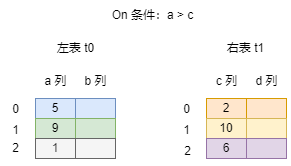

The diagram above was exported from draw.io. Its source (the exported page's mxGraphModel, read from the mxfile embedded in the PNG):
<mxGraphModel dx="2074" dy="1196" grid="1" gridSize="10" guides="1" tooltips="1" connect="1" arrows="1" fold="1" page="1" pageScale="1" pageWidth="827" pageHeight="1169" math="0" shadow="0">
  <root>
    <mxCell id="0" />
    <mxCell id="1" parent="0" />
    <mxCell id="6hPog67eSu-tSO-z8mLb-1" value="5" style="rounded=0;whiteSpace=wrap;html=1;fillColor=#dae8fc;strokeColor=#6c8ebf;" parent="1" vertex="1">
      <mxGeometry x="230" y="330" width="40" height="20" as="geometry" />
    </mxCell>
    <mxCell id="6hPog67eSu-tSO-z8mLb-2" value="" style="rounded=0;whiteSpace=wrap;html=1;fillColor=#dae8fc;strokeColor=#6c8ebf;" parent="1" vertex="1">
      <mxGeometry x="270" y="330" width="40" height="20" as="geometry" />
    </mxCell>
    <mxCell id="6hPog67eSu-tSO-z8mLb-3" value="9" style="rounded=0;whiteSpace=wrap;html=1;fillColor=#d5e8d4;strokeColor=#82b366;" parent="1" vertex="1">
      <mxGeometry x="230" y="350" width="40" height="20" as="geometry" />
    </mxCell>
    <mxCell id="6hPog67eSu-tSO-z8mLb-4" value="" style="rounded=0;whiteSpace=wrap;html=1;fillColor=#d5e8d4;strokeColor=#82b366;" parent="1" vertex="1">
      <mxGeometry x="270" y="350" width="40" height="20" as="geometry" />
    </mxCell>
    <mxCell id="6hPog67eSu-tSO-z8mLb-17" value="2" style="rounded=0;whiteSpace=wrap;html=1;fillColor=#ffe6cc;strokeColor=#d79b00;" parent="1" vertex="1">
      <mxGeometry x="401" y="330" width="40" height="20" as="geometry" />
    </mxCell>
    <mxCell id="6hPog67eSu-tSO-z8mLb-18" value="" style="rounded=0;whiteSpace=wrap;html=1;fillColor=#ffe6cc;strokeColor=#d79b00;" parent="1" vertex="1">
      <mxGeometry x="441" y="330" width="40" height="20" as="geometry" />
    </mxCell>
    <mxCell id="6hPog67eSu-tSO-z8mLb-19" value="10" style="rounded=0;whiteSpace=wrap;html=1;fillColor=#fff2cc;strokeColor=#d6b656;" parent="1" vertex="1">
      <mxGeometry x="401" y="350" width="40" height="20" as="geometry" />
    </mxCell>
    <mxCell id="6hPog67eSu-tSO-z8mLb-20" value="" style="rounded=0;whiteSpace=wrap;html=1;fillColor=#fff2cc;strokeColor=#d6b656;" parent="1" vertex="1">
      <mxGeometry x="441" y="350" width="40" height="20" as="geometry" />
    </mxCell>
    <mxCell id="6hPog67eSu-tSO-z8mLb-21" value="6" style="rounded=0;whiteSpace=wrap;html=1;fillColor=#e1d5e7;strokeColor=#9673a6;" parent="1" vertex="1">
      <mxGeometry x="401" y="370" width="40" height="20" as="geometry" />
    </mxCell>
    <mxCell id="6hPog67eSu-tSO-z8mLb-22" value="" style="rounded=0;whiteSpace=wrap;html=1;fillColor=#e1d5e7;strokeColor=#9673a6;" parent="1" vertex="1">
      <mxGeometry x="441" y="370" width="40" height="20" as="geometry" />
    </mxCell>
    <mxCell id="6hPog67eSu-tSO-z8mLb-23" value="左表 t0" style="text;html=1;align=center;verticalAlign=middle;resizable=0;points=[];autosize=1;strokeColor=none;fillColor=none;" parent="1" vertex="1">
      <mxGeometry x="240" y="265" width="60" height="30" as="geometry" />
    </mxCell>
    <mxCell id="6hPog67eSu-tSO-z8mLb-24" value="右表 t1" style="text;html=1;align=center;verticalAlign=middle;resizable=0;points=[];autosize=1;strokeColor=none;fillColor=none;" parent="1" vertex="1">
      <mxGeometry x="410" y="265" width="60" height="30" as="geometry" />
    </mxCell>
    <mxCell id="6hPog67eSu-tSO-z8mLb-60" value="0" style="text;html=1;align=center;verticalAlign=middle;resizable=0;points=[];autosize=1;strokeColor=none;fillColor=none;" parent="1" vertex="1">
      <mxGeometry x="195" y="326" width="30" height="30" as="geometry" />
    </mxCell>
    <mxCell id="6hPog67eSu-tSO-z8mLb-61" value="1" style="text;html=1;align=center;verticalAlign=middle;resizable=0;points=[];autosize=1;strokeColor=none;fillColor=none;" parent="1" vertex="1">
      <mxGeometry x="195" y="347" width="30" height="30" as="geometry" />
    </mxCell>
    <mxCell id="6hPog67eSu-tSO-z8mLb-62" value="0" style="text;html=1;align=center;verticalAlign=middle;resizable=0;points=[];autosize=1;strokeColor=none;fillColor=none;" parent="1" vertex="1">
      <mxGeometry x="366" y="326" width="30" height="30" as="geometry" />
    </mxCell>
    <mxCell id="6hPog67eSu-tSO-z8mLb-63" value="1" style="text;html=1;align=center;verticalAlign=middle;resizable=0;points=[];autosize=1;strokeColor=none;fillColor=none;" parent="1" vertex="1">
      <mxGeometry x="366" y="347" width="30" height="30" as="geometry" />
    </mxCell>
    <mxCell id="6hPog67eSu-tSO-z8mLb-64" value="2" style="text;html=1;align=center;verticalAlign=middle;resizable=0;points=[];autosize=1;strokeColor=none;fillColor=none;" parent="1" vertex="1">
      <mxGeometry x="367" y="368" width="30" height="30" as="geometry" />
    </mxCell>
    <mxCell id="6hPog67eSu-tSO-z8mLb-65" value="a 列" style="text;html=1;align=center;verticalAlign=middle;resizable=0;points=[];autosize=1;strokeColor=none;fillColor=none;" parent="1" vertex="1">
      <mxGeometry x="225" y="298" width="50" height="30" as="geometry" />
    </mxCell>
    <mxCell id="6hPog67eSu-tSO-z8mLb-66" value="b 列" style="text;html=1;align=center;verticalAlign=middle;resizable=0;points=[];autosize=1;strokeColor=none;fillColor=none;" parent="1" vertex="1">
      <mxGeometry x="265" y="298" width="50" height="30" as="geometry" />
    </mxCell>
    <mxCell id="6hPog67eSu-tSO-z8mLb-67" value="c 列" style="text;html=1;align=center;verticalAlign=middle;resizable=0;points=[];autosize=1;strokeColor=none;fillColor=none;" parent="1" vertex="1">
      <mxGeometry x="401" y="298" width="40" height="30" as="geometry" />
    </mxCell>
    <mxCell id="6hPog67eSu-tSO-z8mLb-68" value="d 列" style="text;html=1;align=center;verticalAlign=middle;resizable=0;points=[];autosize=1;strokeColor=none;fillColor=none;" parent="1" vertex="1">
      <mxGeometry x="436" y="298" width="50" height="30" as="geometry" />
    </mxCell>
    <mxCell id="6hPog67eSu-tSO-z8mLb-69" value="On 条件：a &amp;gt; c" style="text;html=1;align=center;verticalAlign=middle;resizable=0;points=[];autosize=1;strokeColor=none;fillColor=none;" parent="1" vertex="1">
      <mxGeometry x="292" y="232" width="110" height="30" as="geometry" />
    </mxCell>
    <mxCell id="6hPog67eSu-tSO-z8mLb-70" value="1" style="rounded=0;whiteSpace=wrap;html=1;fillColor=#f5f5f5;strokeColor=#666666;fontColor=#333333;" parent="1" vertex="1">
      <mxGeometry x="230" y="370" width="40" height="20" as="geometry" />
    </mxCell>
    <mxCell id="6hPog67eSu-tSO-z8mLb-71" value="" style="rounded=0;whiteSpace=wrap;html=1;fillColor=#f5f5f5;strokeColor=#666666;fontColor=#333333;" parent="1" vertex="1">
      <mxGeometry x="270" y="370" width="40" height="20" as="geometry" />
    </mxCell>
    <mxCell id="6hPog67eSu-tSO-z8mLb-72" value="2" style="text;html=1;align=center;verticalAlign=middle;resizable=0;points=[];autosize=1;strokeColor=none;fillColor=none;" parent="1" vertex="1">
      <mxGeometry x="195" y="365" width="30" height="30" as="geometry" />
    </mxCell>
  </root>
</mxGraphModel>